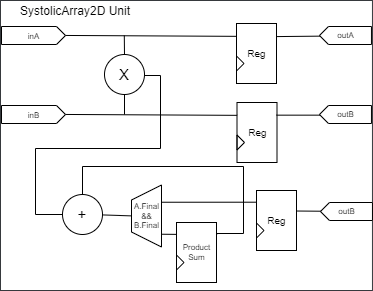

The diagram above was exported from draw.io. Its source (the exported page's mxGraphModel, read from the mxfile embedded in the PNG):
<mxGraphModel dx="-154" dy="-1849" grid="1" gridSize="10" guides="1" tooltips="1" connect="1" arrows="1" fold="1" page="1" pageScale="1" pageWidth="1169" pageHeight="827" math="0" shadow="0">
  <root>
    <mxCell id="0" />
    <mxCell id="1" parent="0" />
    <mxCell id="3" value="" style="group;labelBackgroundColor=none;strokeColor=#36393d;connectable=1;imageAspect=0;recursiveResize=0;fontColor=default;" parent="1" vertex="1" connectable="0">
      <mxGeometry x="1568" y="2750" width="371.96" height="290" as="geometry" />
    </mxCell>
    <mxCell id="4" value="&lt;div style=&quot;line-height: 19px;&quot;&gt;SystolicArray2D Unit&lt;br&gt;&lt;/div&gt;" style="text;html=1;align=center;verticalAlign=middle;whiteSpace=wrap;rounded=0;movable=1;resizable=1;rotatable=1;deletable=1;editable=1;locked=0;connectable=1;fillColor=none;fontColor=default;" parent="3" vertex="1">
      <mxGeometry x="4" y="3" width="142" height="15.78" as="geometry" />
    </mxCell>
    <mxCell id="5" value="&lt;div style=&quot;text-align: justify;&quot;&gt;&lt;span style=&quot;font-size: 8px; background-color: initial;&quot;&gt;inA&lt;/span&gt;&lt;/div&gt;" style="externalPins=0;recursiveResize=0;shadow=0;dashed=0;align=center;html=1;strokeWidth=1;shape=mxgraph.rtl.abstract.entity;container=1;collapsible=0;kind=input;drawPins=0;left=0;right=1;bottom=0;top=0;fontSize=12;" parent="3" vertex="1">
      <mxGeometry x="1" y="26" width="64" height="18" as="geometry" />
    </mxCell>
    <mxCell id="6" value="&lt;span style=&quot;font-size: 10px;&quot;&gt;Reg&lt;/span&gt;" style="externalPins=0;recursiveResize=0;shadow=0;dashed=0;align=center;html=1;strokeWidth=1;shape=mxgraph.rtl.abstract.entity;left=,:clk;right=,:np;top=0;bottom=0;drawPins=0;snapToPoint=1;resizable=0;editable=1;fontSize=12;direction=east;" parent="3" vertex="1">
      <mxGeometry x="236" y="23" width="40" height="60" as="geometry" />
    </mxCell>
    <mxCell id="7" value="" style="endArrow=none;html=1;fontSize=6;exitX=1.001;exitY=0.498;exitDx=0;exitDy=0;exitPerimeter=0;entryX=0.004;entryY=0.214;entryDx=0;entryDy=0;entryPerimeter=0;" parent="3" source="5" target="6" edge="1">
      <mxGeometry width="50" height="50" relative="1" as="geometry">
        <mxPoint x="34" y="103" as="sourcePoint" />
        <mxPoint x="75" y="35" as="targetPoint" />
      </mxGeometry>
    </mxCell>
    <mxCell id="8" value="&lt;div style=&quot;text-align: justify;&quot;&gt;&lt;span style=&quot;font-size: 8px; background-color: initial;&quot;&gt;inB&lt;/span&gt;&lt;/div&gt;" style="externalPins=0;recursiveResize=0;shadow=0;dashed=0;align=center;html=1;strokeWidth=1;shape=mxgraph.rtl.abstract.entity;container=1;collapsible=0;kind=input;drawPins=0;left=0;right=1;bottom=0;top=0;fontSize=12;" parent="3" vertex="1">
      <mxGeometry x="1" y="105" width="64" height="18" as="geometry" />
    </mxCell>
    <mxCell id="9" value="&lt;font style=&quot;font-size: 10px;&quot;&gt;Reg&lt;/font&gt;" style="externalPins=0;recursiveResize=0;shadow=0;dashed=0;align=center;html=1;strokeWidth=1;shape=mxgraph.rtl.abstract.entity;left=,:clk;right=,:np;top=0;bottom=0;drawPins=0;snapToPoint=1;resizable=0;editable=1;fontSize=12;direction=east;" parent="3" vertex="1">
      <mxGeometry x="236.5" y="102" width="40" height="60" as="geometry" />
    </mxCell>
    <mxCell id="10" value="" style="endArrow=none;html=1;fontSize=6;exitX=1.001;exitY=0.498;exitDx=0;exitDy=0;exitPerimeter=0;entryX=0.004;entryY=0.214;entryDx=0;entryDy=0;entryPerimeter=0;" parent="3" source="8" target="9" edge="1">
      <mxGeometry width="50" height="50" relative="1" as="geometry">
        <mxPoint x="-1630" y="-2172" as="sourcePoint" />
        <mxPoint x="-1589" y="-2240" as="targetPoint" />
      </mxGeometry>
    </mxCell>
    <mxCell id="11" value="Product&lt;br&gt;Sum" style="externalPins=0;recursiveResize=0;shadow=0;dashed=0;align=center;html=1;strokeWidth=1;shape=mxgraph.rtl.abstract.entity;left=,:clk;right=,:np;top=0;bottom=0;drawPins=0;snapToPoint=1;resizable=0;editable=1;fontSize=8;" parent="3" vertex="1">
      <mxGeometry x="176" y="222" width="40" height="60" as="geometry" />
    </mxCell>
    <mxCell id="12" value="&lt;font style=&quot;font-size: 10px;&quot;&gt;Reg&lt;/font&gt;" style="externalPins=0;recursiveResize=0;shadow=0;dashed=0;align=center;html=1;strokeWidth=1;shape=mxgraph.rtl.abstract.entity;left=,:clk;right=,:np;top=0;bottom=0;drawPins=0;snapToPoint=1;resizable=0;editable=1;fontSize=8;" parent="3" vertex="1">
      <mxGeometry x="256" y="190" width="40" height="60" as="geometry" />
    </mxCell>
    <mxCell id="13" value="" style="endArrow=none;html=1;fontSize=8;anchorPointDirection=1;edgeStyle=orthogonalEdgeStyle;rounded=0;endFill=0;" parent="3" source="25" target="27" edge="1">
      <mxGeometry width="50" height="50" relative="1" as="geometry">
        <mxPoint x="155.96000000000004" y="75.15999999999985" as="sourcePoint" />
        <mxPoint x="82.31999999999971" y="175.31600000000026" as="targetPoint" />
        <Array as="points">
          <mxPoint x="160" y="75" />
          <mxPoint x="160" y="148" />
          <mxPoint x="35" y="148" />
          <mxPoint x="35" y="214" />
        </Array>
      </mxGeometry>
    </mxCell>
    <mxCell id="14" value="" style="endArrow=none;html=1;fontSize=8;entryX=-0.002;entryY=0.498;entryDx=0;entryDy=0;entryPerimeter=0;" parent="3" source="27" target="16" edge="1">
      <mxGeometry width="50" height="50" relative="1" as="geometry">
        <mxPoint x="121.2800000000002" y="214.9739999999997" as="sourcePoint" />
        <mxPoint x="158" y="239" as="targetPoint" />
      </mxGeometry>
    </mxCell>
    <mxCell id="15" value="" style="endArrow=none;html=1;fontSize=8;exitX=1.004;exitY=0.203;exitDx=0;exitDy=0;exitPerimeter=0;edgeStyle=orthogonalEdgeStyle;endFill=0;rounded=0;" parent="3" source="11" target="27" edge="1">
      <mxGeometry width="50" height="50" relative="1" as="geometry">
        <mxPoint x="236.5699999999997" y="221.5" as="sourcePoint" />
        <mxPoint x="42.23999999999933" y="214.73700000000008" as="targetPoint" />
        <Array as="points">
          <mxPoint x="216" y="233" />
          <mxPoint x="243" y="233" />
          <mxPoint x="243" y="166" />
          <mxPoint x="82" y="166" />
        </Array>
      </mxGeometry>
    </mxCell>
    <mxCell id="16" value="&lt;p style=&quot;line-height: 120%;&quot;&gt;&lt;span style=&quot;&quot;&gt;A.Final&lt;br&gt;&amp;amp;&amp;amp;&lt;br&gt;B.Final&lt;/span&gt;&lt;/p&gt;" style="externalPins=0;recursiveResize=0;shadow=0;dashed=0;align=center;html=1;strokeWidth=1;shape=mxgraph.rtl.abstract.entity;container=1;collapsible=0;kind=demux;drawPins=0;left=1;right=4;bottom=0;top=0;rounded=0;fontSize=8;" parent="3" vertex="1">
      <mxGeometry x="131" y="184.5" width="30" height="62" as="geometry" />
    </mxCell>
    <mxCell id="17" value="&lt;font style=&quot;font-size: 8px;&quot;&gt;outA&lt;/font&gt;" style="externalPins=0;recursiveResize=0;shadow=0;dashed=0;align=center;html=1;strokeWidth=1;shape=mxgraph.rtl.abstract.entity;container=1;collapsible=0;kind=output;drawPins=0;left=1;right=0;bottom=0;top=0;fontSize=6;" parent="3" vertex="1">
      <mxGeometry x="318.96" y="26" width="52" height="18" as="geometry" />
    </mxCell>
    <mxCell id="18" value="" style="endArrow=none;html=1;fontSize=6;entryX=0.004;entryY=0.536;entryDx=0;entryDy=0;entryPerimeter=0;exitX=1.01;exitY=0.218;exitDx=0;exitDy=0;exitPerimeter=0;" parent="3" source="6" target="17" edge="1">
      <mxGeometry width="50" height="50" relative="1" as="geometry">
        <mxPoint x="279.09999999999985" y="35.659999999999854" as="sourcePoint" />
        <mxPoint x="126.00999999999996" y="34.98000000000002" as="targetPoint" />
      </mxGeometry>
    </mxCell>
    <mxCell id="19" value="&lt;font style=&quot;font-size: 8px;&quot;&gt;outB&lt;/font&gt;" style="externalPins=0;recursiveResize=0;shadow=0;dashed=0;align=center;html=1;strokeWidth=1;shape=mxgraph.rtl.abstract.entity;container=1;collapsible=0;kind=output;drawPins=0;left=1;right=0;bottom=0;top=0;fontSize=6;" parent="3" vertex="1">
      <mxGeometry x="318.96" y="105" width="52" height="18" as="geometry" />
    </mxCell>
    <mxCell id="20" value="" style="endArrow=none;html=1;fontSize=6;entryX=0.004;entryY=0.536;entryDx=0;entryDy=0;entryPerimeter=0;exitX=0.988;exitY=0.211;exitDx=0;exitDy=0;exitPerimeter=0;" parent="3" source="9" target="19" edge="1">
      <mxGeometry width="50" height="50" relative="1" as="geometry">
        <mxPoint x="279" y="115" as="sourcePoint" />
        <mxPoint x="-1537.99" y="-2240.02" as="targetPoint" />
      </mxGeometry>
    </mxCell>
    <mxCell id="21" value="&lt;font style=&quot;font-size: 8px;&quot;&gt;outB&lt;/font&gt;" style="externalPins=0;recursiveResize=0;shadow=0;dashed=0;align=center;html=1;strokeWidth=1;shape=mxgraph.rtl.abstract.entity;container=1;collapsible=0;kind=output;drawPins=0;left=1;right=0;bottom=0;top=0;fontSize=6;" parent="3" vertex="1">
      <mxGeometry x="319.96" y="202" width="52" height="18" as="geometry" />
    </mxCell>
    <mxCell id="22" value="" style="endArrow=none;html=1;fontSize=8;exitX=0.984;exitY=0.794;exitDx=0;exitDy=0;exitPerimeter=0;entryX=0.004;entryY=0.198;entryDx=0;entryDy=0;entryPerimeter=0;" parent="3" source="16" target="11" edge="1">
      <mxGeometry width="50" height="50" relative="1" as="geometry">
        <mxPoint x="160.99999999999977" y="234.0039999999999" as="sourcePoint" />
        <mxPoint x="170.66000000000008" y="234.40800000000036" as="targetPoint" />
      </mxGeometry>
    </mxCell>
    <mxCell id="23" value="" style="endArrow=none;html=1;fontSize=8;exitX=1.015;exitY=0.278;exitDx=0;exitDy=0;exitPerimeter=0;entryX=-0.007;entryY=0.195;entryDx=0;entryDy=0;entryPerimeter=0;" parent="3" source="16" target="12" edge="1">
      <mxGeometry width="50" height="50" relative="1" as="geometry">
        <mxPoint x="123.27999999999975" y="216.9739999999997" as="sourcePoint" />
        <mxPoint x="132.94000000000005" y="217.37800000000016" as="targetPoint" />
      </mxGeometry>
    </mxCell>
    <mxCell id="24" value="" style="endArrow=none;html=1;fontSize=8;exitX=1.011;exitY=0.342;exitDx=0;exitDy=0;exitPerimeter=0;entryX=0.002;entryY=0.484;entryDx=0;entryDy=0;entryPerimeter=0;" parent="3" source="12" target="21" edge="1">
      <mxGeometry width="50" height="50" relative="1" as="geometry">
        <mxPoint x="124.27999999999975" y="217.9739999999997" as="sourcePoint" />
        <mxPoint x="133.94000000000005" y="218.37800000000016" as="targetPoint" />
      </mxGeometry>
    </mxCell>
    <mxCell id="25" value="X" style="ellipse;whiteSpace=wrap;html=1;aspect=fixed;fontSize=15;fontColor=default;" parent="3" vertex="1">
      <mxGeometry x="104" y="54" width="40" height="40" as="geometry" />
    </mxCell>
    <mxCell id="26" value="" style="endArrow=none;html=1;rounded=0;" parent="3" edge="1">
      <mxGeometry width="50" height="50" relative="1" as="geometry">
        <mxPoint x="124" y="114" as="sourcePoint" />
        <mxPoint x="124" y="94" as="targetPoint" />
      </mxGeometry>
    </mxCell>
    <mxCell id="27" value="+" style="ellipse;whiteSpace=wrap;html=1;aspect=fixed;fontSize=15;fontColor=default;" parent="3" vertex="1">
      <mxGeometry x="62" y="194" width="40" height="40" as="geometry" />
    </mxCell>
    <mxCell id="28" value="" style="endArrow=none;html=1;rounded=0;" parent="3" source="25" edge="1">
      <mxGeometry width="50" height="50" relative="1" as="geometry">
        <mxPoint x="123.79999999999995" y="55" as="sourcePoint" />
        <mxPoint x="123.79999999999995" y="35" as="targetPoint" />
      </mxGeometry>
    </mxCell>
  </root>
</mxGraphModel>